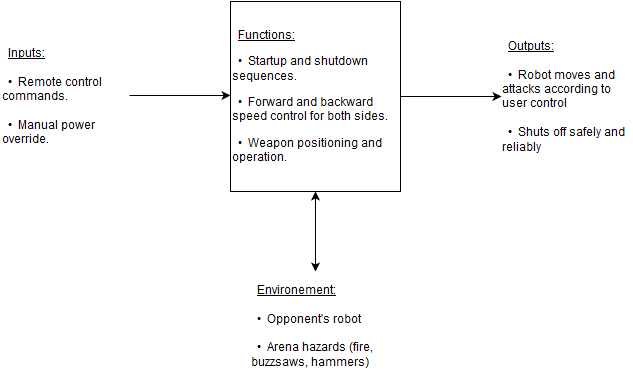

The diagram above was exported from draw.io. Its source (the exported page's mxGraphModel, read from the mxfile embedded in the PNG):
<mxGraphModel dx="708" dy="819" grid="1" gridSize="10" guides="1" tooltips="1" connect="1" arrows="1" fold="1" page="1" pageScale="1" pageWidth="850" pageHeight="1100" background="#ffffff" math="0" shadow="0">
  <root>
    <mxCell id="0" />
    <mxCell id="1" parent="0" />
    <mxCell id="6" value="" style="edgeStyle=orthogonalEdgeStyle;rounded=0;html=1;jettySize=auto;orthogonalLoop=1;entryX=0;entryY=0.5;" edge="1" parent="1" source="3" target="7">
      <mxGeometry relative="1" as="geometry">
        <mxPoint x="639" y="345" as="targetPoint" />
        <Array as="points" />
      </mxGeometry>
    </mxCell>
    <mxCell id="3" value="&lt;p align=&quot;left&quot;&gt;&amp;nbsp; &lt;u&gt;Functions:&lt;/u&gt;&lt;/p&gt;&lt;p align=&quot;left&quot;&gt;&amp;nbsp; •&amp;nbsp; Startup and shutdown&amp;nbsp; sequences. &lt;br&gt;&lt;/p&gt;&lt;p align=&quot;left&quot;&gt;&amp;nbsp; •&amp;nbsp; Forward and backward speed control for both sides. &lt;br&gt;&lt;/p&gt;&lt;p align=&quot;left&quot;&gt;&amp;nbsp; •&amp;nbsp; Weapon positioning and operation. &lt;br&gt;&lt;/p&gt;" style="whiteSpace=wrap;html=1;" vertex="1" parent="1">
      <mxGeometry x="389" y="250" width="170" height="190" as="geometry" />
    </mxCell>
    <mxCell id="7" value="&lt;div align=&quot;left&quot;&gt;&amp;nbsp; &lt;u&gt;Outputs:&lt;/u&gt;&lt;br&gt;&lt;br&gt;&amp;nbsp; •&amp;nbsp; Robot moves and attacks according to user control&lt;br&gt;&lt;br&gt;&amp;nbsp; •&amp;nbsp; Shuts off safely and reliably&lt;br&gt;&lt;/div&gt;" style="text;html=1;strokeColor=none;fillColor=none;align=center;verticalAlign=middle;whiteSpace=wrap;" vertex="1" parent="1">
      <mxGeometry x="660" y="250" width="130" height="190" as="geometry" />
    </mxCell>
    <mxCell id="8" value="&lt;div align=&quot;left&quot;&gt;&amp;nbsp; &lt;u&gt;Inputs:&lt;/u&gt;&lt;br&gt;&lt;br&gt;&amp;nbsp; •&amp;nbsp; Remote control commands. &lt;br&gt;&lt;br&gt;&amp;nbsp; •&amp;nbsp; Manual power override. &lt;br&gt;&lt;/div&gt;" style="text;html=1;strokeColor=none;fillColor=none;align=center;verticalAlign=middle;whiteSpace=wrap;" vertex="1" parent="1">
      <mxGeometry x="160" y="250" width="130" height="190" as="geometry" />
    </mxCell>
    <mxCell id="9" value="" style="edgeStyle=orthogonalEdgeStyle;rounded=0;html=1;jettySize=auto;orthogonalLoop=1;entryX=0;entryY=0.5;" edge="1" parent="1">
      <mxGeometry x="288" y="344" as="geometry">
        <mxPoint x="288" y="344" as="sourcePoint" />
        <mxPoint x="389" y="344" as="targetPoint" />
        <Array as="points" />
      </mxGeometry>
    </mxCell>
    <mxCell id="12" value="" style="endArrow=classic;startArrow=classic;html=1;entryX=0.5;entryY=1;exitX=0.5;exitY=0;" edge="1" parent="1" source="13" target="3">
      <mxGeometry width="50" height="50" relative="1" as="geometry">
        <mxPoint x="449" y="540" as="sourcePoint" />
        <mxPoint x="499" y="490" as="targetPoint" />
      </mxGeometry>
    </mxCell>
    <mxCell id="13" value="&lt;div align=&quot;left&quot;&gt;&amp;nbsp; &lt;u&gt;Environement:&lt;/u&gt;&lt;br&gt;&lt;br&gt;&amp;nbsp; •&amp;nbsp; Opponent's robot&lt;br&gt;&lt;br&gt;&amp;nbsp; •&amp;nbsp; Arena hazards (fire, buzzsaws, hammers)&lt;br&gt;&lt;/div&gt;" style="text;html=1;strokeColor=none;fillColor=none;align=center;verticalAlign=middle;whiteSpace=wrap;" vertex="1" parent="1">
      <mxGeometry x="409" y="520" width="130" height="110" as="geometry" />
    </mxCell>
  </root>
</mxGraphModel>